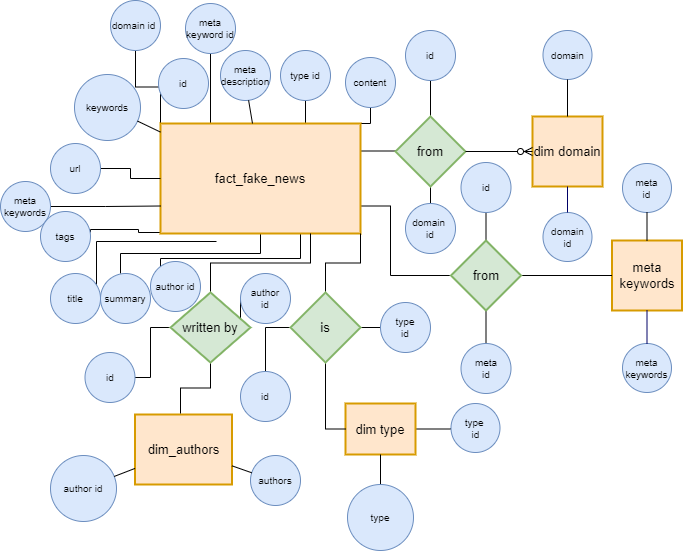

The diagram above was exported from draw.io. Its source (the exported page's mxGraphModel, read from the mxfile embedded in the PNG):
<mxGraphModel dx="1888" dy="579" grid="1" gridSize="10" guides="1" tooltips="1" connect="1" arrows="1" fold="1" page="1" pageScale="1" pageWidth="850" pageHeight="1100" math="0" shadow="0">
  <root>
    <mxCell id="0" />
    <mxCell id="1" parent="0" />
    <mxCell id="QTkyZJQPllgnWPNqNgFp-17" style="edgeStyle=orthogonalEdgeStyle;rounded=0;orthogonalLoop=1;jettySize=auto;html=1;exitX=1;exitY=0.25;exitDx=0;exitDy=0;entryX=0;entryY=0.5;entryDx=0;entryDy=0;endArrow=none;endFill=0;" edge="1" parent="1" source="4cd4486c729dc68b-1" target="4a63a70a29bb4ada-23">
      <mxGeometry relative="1" as="geometry" />
    </mxCell>
    <mxCell id="QTkyZJQPllgnWPNqNgFp-21" style="edgeStyle=orthogonalEdgeStyle;rounded=0;orthogonalLoop=1;jettySize=auto;html=1;exitX=0.75;exitY=0;exitDx=0;exitDy=0;entryX=0.5;entryY=1;entryDx=0;entryDy=0;endArrow=none;endFill=0;" edge="1" parent="1" source="4cd4486c729dc68b-1" target="QTkyZJQPllgnWPNqNgFp-8">
      <mxGeometry relative="1" as="geometry" />
    </mxCell>
    <mxCell id="QTkyZJQPllgnWPNqNgFp-22" style="edgeStyle=orthogonalEdgeStyle;rounded=0;orthogonalLoop=1;jettySize=auto;html=1;exitX=1;exitY=0;exitDx=0;exitDy=0;entryX=0.5;entryY=1;entryDx=0;entryDy=0;endArrow=none;endFill=0;" edge="1" parent="1" source="4cd4486c729dc68b-1" target="QTkyZJQPllgnWPNqNgFp-4">
      <mxGeometry relative="1" as="geometry" />
    </mxCell>
    <mxCell id="QTkyZJQPllgnWPNqNgFp-42" style="edgeStyle=orthogonalEdgeStyle;rounded=0;orthogonalLoop=1;jettySize=auto;html=1;exitX=1;exitY=0.75;exitDx=0;exitDy=0;entryX=0;entryY=0.5;entryDx=0;entryDy=0;endArrow=none;endFill=0;" edge="1" parent="1" source="4cd4486c729dc68b-1" target="QTkyZJQPllgnWPNqNgFp-34">
      <mxGeometry relative="1" as="geometry">
        <Array as="points">
          <mxPoint x="350" y="243" />
          <mxPoint x="350" y="312" />
        </Array>
      </mxGeometry>
    </mxCell>
    <mxCell id="QTkyZJQPllgnWPNqNgFp-44" style="edgeStyle=orthogonalEdgeStyle;rounded=0;orthogonalLoop=1;jettySize=auto;html=1;exitX=0;exitY=1;exitDx=0;exitDy=0;entryX=1;entryY=0.5;entryDx=0;entryDy=0;endArrow=none;endFill=0;" edge="1" parent="1">
      <mxGeometry relative="1" as="geometry">
        <mxPoint x="120" y="266" as="sourcePoint" />
        <mxPoint x="50" y="269" as="targetPoint" />
        <Array as="points">
          <mxPoint x="120" y="269" />
          <mxPoint x="98" y="269" />
          <mxPoint x="98" y="266" />
          <mxPoint x="50" y="266" />
        </Array>
      </mxGeometry>
    </mxCell>
    <mxCell id="QTkyZJQPllgnWPNqNgFp-55" style="edgeStyle=orthogonalEdgeStyle;rounded=0;orthogonalLoop=1;jettySize=auto;html=1;exitX=0.25;exitY=1;exitDx=0;exitDy=0;endArrow=none;endFill=0;" edge="1" parent="1" source="4cd4486c729dc68b-1">
      <mxGeometry relative="1" as="geometry">
        <mxPoint x="120" y="320" as="targetPoint" />
        <Array as="points">
          <mxPoint x="260" y="270" />
          <mxPoint x="260" y="295" />
          <mxPoint x="120" y="295" />
        </Array>
      </mxGeometry>
    </mxCell>
    <mxCell id="QTkyZJQPllgnWPNqNgFp-56" style="edgeStyle=orthogonalEdgeStyle;rounded=0;orthogonalLoop=1;jettySize=auto;html=1;exitX=0.5;exitY=1;exitDx=0;exitDy=0;endArrow=none;endFill=0;" edge="1" parent="1" source="4cd4486c729dc68b-1">
      <mxGeometry relative="1" as="geometry">
        <mxPoint x="80" y="310" as="targetPoint" />
      </mxGeometry>
    </mxCell>
    <mxCell id="QTkyZJQPllgnWPNqNgFp-58" style="edgeStyle=orthogonalEdgeStyle;rounded=0;orthogonalLoop=1;jettySize=auto;html=1;exitX=0.25;exitY=1;exitDx=0;exitDy=0;endArrow=none;endFill=0;" edge="1" parent="1">
      <mxGeometry relative="1" as="geometry">
        <mxPoint x="56" y="328" as="targetPoint" />
        <mxPoint x="176" y="278" as="sourcePoint" />
      </mxGeometry>
    </mxCell>
    <mxCell id="QTkyZJQPllgnWPNqNgFp-64" style="edgeStyle=orthogonalEdgeStyle;rounded=0;orthogonalLoop=1;jettySize=auto;html=1;exitX=0;exitY=0;exitDx=0;exitDy=0;entryX=0.5;entryY=1;entryDx=0;entryDy=0;endArrow=none;endFill=0;" edge="1" parent="1" source="4cd4486c729dc68b-1" target="QTkyZJQPllgnWPNqNgFp-63">
      <mxGeometry relative="1" as="geometry" />
    </mxCell>
    <mxCell id="QTkyZJQPllgnWPNqNgFp-66" style="edgeStyle=orthogonalEdgeStyle;rounded=0;orthogonalLoop=1;jettySize=auto;html=1;exitX=0.25;exitY=0;exitDx=0;exitDy=0;entryX=0.5;entryY=1;entryDx=0;entryDy=0;endArrow=none;endFill=0;" edge="1" parent="1" source="4cd4486c729dc68b-1" target="QTkyZJQPllgnWPNqNgFp-65">
      <mxGeometry relative="1" as="geometry" />
    </mxCell>
    <mxCell id="4cd4486c729dc68b-1" value="fact_fake_news" style="strokeWidth=2;whiteSpace=wrap;html=1;align=center;fontSize=13;fontFamily=Helvetica;fontColor=#000000;strokeColor=#d79b00;fillColor=#ffe6cc;" parent="1" vertex="1">
      <mxGeometry x="120" y="160" width="200" height="110" as="geometry" />
    </mxCell>
    <mxCell id="4a63a70a29bb4ada-1" value="id" style="ellipse;whiteSpace=wrap;html=1;aspect=fixed;fontSize=10;fillColor=#dae8fc;strokeColor=#6c8ebf;" parent="1" vertex="1">
      <mxGeometry x="118" y="95" width="50" height="50" as="geometry" />
    </mxCell>
    <mxCell id="4a63a70a29bb4ada-2" value="keywords" style="ellipse;whiteSpace=wrap;html=1;aspect=fixed;fontSize=10;fillColor=#dae8fc;strokeColor=#6c8ebf;" parent="1" vertex="1">
      <mxGeometry x="34" y="111" width="66" height="66" as="geometry" />
    </mxCell>
    <mxCell id="QTkyZJQPllgnWPNqNgFp-50" style="edgeStyle=orthogonalEdgeStyle;rounded=0;orthogonalLoop=1;jettySize=auto;html=1;exitX=1;exitY=0.5;exitDx=0;exitDy=0;entryX=0;entryY=0.75;entryDx=0;entryDy=0;endArrow=none;endFill=0;" edge="1" parent="1" source="4a63a70a29bb4ada-3" target="4cd4486c729dc68b-1">
      <mxGeometry relative="1" as="geometry" />
    </mxCell>
    <mxCell id="4a63a70a29bb4ada-3" value="meta keywords" style="ellipse;whiteSpace=wrap;html=1;aspect=fixed;fontSize=10;fillColor=#dae8fc;strokeColor=#6c8ebf;" parent="1" vertex="1">
      <mxGeometry x="-40" y="218" width="50" height="50" as="geometry" />
    </mxCell>
    <mxCell id="4a63a70a29bb4ada-13" value="dim domain" style="strokeWidth=2;whiteSpace=wrap;html=1;align=center;fontSize=13;fontFamily=Helvetica;fontColor=#000000;strokeColor=#d79b00;fillColor=#ffe6cc;" parent="1" vertex="1">
      <mxGeometry x="492" y="153" width="70" height="70" as="geometry" />
    </mxCell>
    <mxCell id="QTkyZJQPllgnWPNqNgFp-29" style="edgeStyle=orthogonalEdgeStyle;rounded=0;orthogonalLoop=1;jettySize=auto;html=1;exitX=1;exitY=0.5;exitDx=0;exitDy=0;entryX=0;entryY=0.5;entryDx=0;entryDy=0;endArrow=none;endFill=0;" edge="1" parent="1" source="4a63a70a29bb4ada-16" target="4a63a70a29bb4ada-59">
      <mxGeometry relative="1" as="geometry" />
    </mxCell>
    <mxCell id="4a63a70a29bb4ada-16" value="dim type" style="strokeWidth=2;whiteSpace=wrap;html=1;align=center;fontSize=13;fontFamily=Helvetica;fontColor=#000000;strokeColor=#d79b00;fillColor=#ffe6cc;" parent="1" vertex="1">
      <mxGeometry x="305" y="440" width="70" height="51" as="geometry" />
    </mxCell>
    <mxCell id="QTkyZJQPllgnWPNqNgFp-26" style="edgeStyle=orthogonalEdgeStyle;rounded=0;orthogonalLoop=1;jettySize=auto;html=1;exitX=0;exitY=0.5;exitDx=0;exitDy=0;endArrow=none;endFill=0;" edge="1" parent="1" source="4a63a70a29bb4ada-18" target="QTkyZJQPllgnWPNqNgFp-5">
      <mxGeometry relative="1" as="geometry" />
    </mxCell>
    <mxCell id="QTkyZJQPllgnWPNqNgFp-47" style="edgeStyle=orthogonalEdgeStyle;rounded=0;orthogonalLoop=1;jettySize=auto;html=1;exitX=0.5;exitY=1;exitDx=0;exitDy=0;entryX=0;entryY=0.5;entryDx=0;entryDy=0;endArrow=none;endFill=0;" edge="1" parent="1" source="4a63a70a29bb4ada-18" target="4a63a70a29bb4ada-16">
      <mxGeometry relative="1" as="geometry" />
    </mxCell>
    <mxCell id="QTkyZJQPllgnWPNqNgFp-48" style="edgeStyle=orthogonalEdgeStyle;rounded=0;orthogonalLoop=1;jettySize=auto;html=1;exitX=1;exitY=0.5;exitDx=0;exitDy=0;entryX=0;entryY=0.5;entryDx=0;entryDy=0;endArrow=none;endFill=0;" edge="1" parent="1" source="4a63a70a29bb4ada-18" target="QTkyZJQPllgnWPNqNgFp-46">
      <mxGeometry relative="1" as="geometry" />
    </mxCell>
    <mxCell id="QTkyZJQPllgnWPNqNgFp-54" style="edgeStyle=orthogonalEdgeStyle;rounded=0;orthogonalLoop=1;jettySize=auto;html=1;exitX=0.5;exitY=0;exitDx=0;exitDy=0;entryX=1;entryY=1;entryDx=0;entryDy=0;endArrow=none;endFill=0;" edge="1" parent="1" source="4a63a70a29bb4ada-18" target="4cd4486c729dc68b-1">
      <mxGeometry relative="1" as="geometry" />
    </mxCell>
    <mxCell id="4a63a70a29bb4ada-18" value="is" style="shape=rhombus;strokeWidth=2;fontSize=13;perimeter=rhombusPerimeter;whiteSpace=wrap;html=1;align=center;fillColor=#d5e8d4;strokeColor=#82b366;" parent="1" vertex="1">
      <mxGeometry x="250" y="329" width="70" height="70" as="geometry" />
    </mxCell>
    <mxCell id="4a63a70a29bb4ada-19" value="dim_authors" style="strokeWidth=2;whiteSpace=wrap;html=1;align=center;fontSize=13;fontFamily=Helvetica;fontColor=#000000;strokeColor=#d79b00;fillColor=#ffe6cc;" parent="1" vertex="1">
      <mxGeometry x="94.5" y="451" width="97" height="70" as="geometry" />
    </mxCell>
    <mxCell id="4a63a70a29bb4ada-20" value="author id" style="ellipse;whiteSpace=wrap;html=1;aspect=fixed;fontSize=10;fillColor=#dae8fc;strokeColor=#6c8ebf;" parent="1" vertex="1">
      <mxGeometry x="10" y="492" width="66" height="66" as="geometry" />
    </mxCell>
    <mxCell id="4a63a70a29bb4ada-21" value="authors" style="ellipse;whiteSpace=wrap;html=1;aspect=fixed;fontSize=10;fillColor=#dae8fc;strokeColor=#6c8ebf;" parent="1" vertex="1">
      <mxGeometry x="210" y="492" width="50" height="50" as="geometry" />
    </mxCell>
    <mxCell id="QTkyZJQPllgnWPNqNgFp-10" style="edgeStyle=orthogonalEdgeStyle;rounded=0;orthogonalLoop=1;jettySize=auto;html=1;entryX=1;entryY=0.5;entryDx=0;entryDy=0;endArrow=none;endFill=0;" edge="1" parent="1" source="4a63a70a29bb4ada-22" target="QTkyZJQPllgnWPNqNgFp-13">
      <mxGeometry relative="1" as="geometry">
        <mxPoint x="20" y="364" as="targetPoint" />
      </mxGeometry>
    </mxCell>
    <mxCell id="QTkyZJQPllgnWPNqNgFp-15" style="edgeStyle=orthogonalEdgeStyle;rounded=0;orthogonalLoop=1;jettySize=auto;html=1;exitX=1;exitY=0.5;exitDx=0;exitDy=0;entryX=0;entryY=0.5;entryDx=0;entryDy=0;endArrow=none;endFill=0;" edge="1" parent="1" source="4a63a70a29bb4ada-22" target="QTkyZJQPllgnWPNqNgFp-14">
      <mxGeometry relative="1" as="geometry" />
    </mxCell>
    <mxCell id="QTkyZJQPllgnWPNqNgFp-43" style="edgeStyle=orthogonalEdgeStyle;rounded=0;orthogonalLoop=1;jettySize=auto;html=1;exitX=0.5;exitY=1;exitDx=0;exitDy=0;endArrow=none;endFill=0;" edge="1" parent="1" source="4a63a70a29bb4ada-22">
      <mxGeometry relative="1" as="geometry">
        <mxPoint x="140" y="450" as="targetPoint" />
      </mxGeometry>
    </mxCell>
    <mxCell id="QTkyZJQPllgnWPNqNgFp-53" style="edgeStyle=orthogonalEdgeStyle;rounded=0;orthogonalLoop=1;jettySize=auto;html=1;exitX=0.5;exitY=0;exitDx=0;exitDy=0;entryX=0.75;entryY=1;entryDx=0;entryDy=0;endArrow=none;endFill=0;" edge="1" parent="1" source="4a63a70a29bb4ada-22" target="4cd4486c729dc68b-1">
      <mxGeometry relative="1" as="geometry" />
    </mxCell>
    <mxCell id="4a63a70a29bb4ada-22" value="written by" style="shape=rhombus;strokeWidth=2;fontSize=13;perimeter=rhombusPerimeter;whiteSpace=wrap;html=1;align=center;fillColor=#d5e8d4;strokeColor=#82b366;" parent="1" vertex="1">
      <mxGeometry x="130" y="329" width="80" height="70" as="geometry" />
    </mxCell>
    <mxCell id="QTkyZJQPllgnWPNqNgFp-19" style="edgeStyle=orthogonalEdgeStyle;rounded=0;orthogonalLoop=1;jettySize=auto;html=1;exitX=0.5;exitY=0;exitDx=0;exitDy=0;entryX=0.5;entryY=1;entryDx=0;entryDy=0;endArrow=none;endFill=0;" edge="1" parent="1" source="4a63a70a29bb4ada-23" target="QTkyZJQPllgnWPNqNgFp-18">
      <mxGeometry relative="1" as="geometry" />
    </mxCell>
    <mxCell id="QTkyZJQPllgnWPNqNgFp-20" style="edgeStyle=orthogonalEdgeStyle;rounded=0;orthogonalLoop=1;jettySize=auto;html=1;exitX=0.5;exitY=1;exitDx=0;exitDy=0;entryX=0.5;entryY=0;entryDx=0;entryDy=0;endArrow=none;endFill=0;" edge="1" parent="1" source="4a63a70a29bb4ada-23" target="QTkyZJQPllgnWPNqNgFp-9">
      <mxGeometry relative="1" as="geometry" />
    </mxCell>
    <mxCell id="4a63a70a29bb4ada-23" value="from" style="shape=rhombus;strokeWidth=2;fontSize=13;perimeter=rhombusPerimeter;whiteSpace=wrap;html=1;align=center;fillColor=#d5e8d4;strokeColor=#82b366;" parent="1" vertex="1">
      <mxGeometry x="355" y="153" width="70" height="70" as="geometry" />
    </mxCell>
    <mxCell id="4a63a70a29bb4ada-38" style="edgeStyle=orthogonalEdgeStyle;rounded=0;html=1;exitX=1;exitY=0.5;entryX=0;entryY=0.5;endArrow=ERzeroToMany;endFill=1;jettySize=auto;orthogonalLoop=1;fontSize=12;" parent="1" source="4a63a70a29bb4ada-23" target="4a63a70a29bb4ada-13" edge="1">
      <mxGeometry relative="1" as="geometry" />
    </mxCell>
    <mxCell id="4a63a70a29bb4ada-45" value="domain" style="ellipse;whiteSpace=wrap;html=1;aspect=fixed;fontSize=10;fillColor=#dae8fc;strokeColor=#6c8ebf;" parent="1" vertex="1">
      <mxGeometry x="502.5" y="67" width="49" height="49" as="geometry" />
    </mxCell>
    <mxCell id="4a63a70a29bb4ada-46" style="rounded=0;html=1;endArrow=none;endFill=0;jettySize=auto;orthogonalLoop=1;fontSize=12;" parent="1" source="4a63a70a29bb4ada-13" target="4a63a70a29bb4ada-45" edge="1">
      <mxGeometry relative="1" as="geometry" />
    </mxCell>
    <mxCell id="4a63a70a29bb4ada-52" style="edgeStyle=none;rounded=0;html=1;endArrow=none;endFill=0;jettySize=auto;orthogonalLoop=1;fontSize=12;" parent="1" source="4a63a70a29bb4ada-20" target="4a63a70a29bb4ada-19" edge="1">
      <mxGeometry relative="1" as="geometry" />
    </mxCell>
    <mxCell id="4a63a70a29bb4ada-53" style="edgeStyle=none;rounded=0;html=1;endArrow=none;endFill=0;jettySize=auto;orthogonalLoop=1;fontSize=12;" parent="1" source="4a63a70a29bb4ada-21" target="4a63a70a29bb4ada-19" edge="1">
      <mxGeometry relative="1" as="geometry" />
    </mxCell>
    <mxCell id="4a63a70a29bb4ada-54" style="edgeStyle=none;rounded=0;html=1;endArrow=none;endFill=0;jettySize=auto;orthogonalLoop=1;fontSize=12;" parent="1" source="4a63a70a29bb4ada-2" target="4cd4486c729dc68b-1" edge="1">
      <mxGeometry relative="1" as="geometry" />
    </mxCell>
    <mxCell id="QTkyZJQPllgnWPNqNgFp-28" style="edgeStyle=orthogonalEdgeStyle;rounded=0;orthogonalLoop=1;jettySize=auto;html=1;exitX=0.5;exitY=0;exitDx=0;exitDy=0;endArrow=none;endFill=0;" edge="1" parent="1" source="4a63a70a29bb4ada-58" target="4a63a70a29bb4ada-16">
      <mxGeometry relative="1" as="geometry" />
    </mxCell>
    <mxCell id="4a63a70a29bb4ada-58" value="type" style="ellipse;whiteSpace=wrap;html=1;aspect=fixed;fontSize=10;fillColor=#dae8fc;strokeColor=#6c8ebf;" parent="1" vertex="1">
      <mxGeometry x="307" y="521" width="66" height="66" as="geometry" />
    </mxCell>
    <mxCell id="4a63a70a29bb4ada-59" value="type &lt;br&gt;id" style="ellipse;whiteSpace=wrap;html=1;aspect=fixed;fontSize=10;fillColor=#dae8fc;strokeColor=#6c8ebf;" parent="1" vertex="1">
      <mxGeometry x="410.5" y="440" width="49" height="49" as="geometry" />
    </mxCell>
    <mxCell id="4a63a70a29bb4ada-7" value="meta description" style="ellipse;whiteSpace=wrap;html=1;aspect=fixed;fontSize=10;fillColor=#dae8fc;strokeColor=#6c8ebf;" parent="1" vertex="1">
      <mxGeometry x="180" y="87" width="50" height="50" as="geometry" />
    </mxCell>
    <mxCell id="4a63a70a29bb4ada-11" style="rounded=0;html=1;startArrow=none;startFill=0;endArrow=none;endFill=0;jettySize=auto;orthogonalLoop=1;fontSize=10;" parent="1" source="4a63a70a29bb4ada-7" target="4cd4486c729dc68b-1" edge="1">
      <mxGeometry relative="1" as="geometry" />
    </mxCell>
    <mxCell id="5ecfb9fce94ea102-9" value="domain&lt;br&gt;id" style="ellipse;whiteSpace=wrap;html=1;aspect=fixed;fontSize=10;fillColor=#dae8fc;strokeColor=#6c8ebf;" parent="1" vertex="1">
      <mxGeometry x="502.5" y="249" width="49" height="49" as="geometry" />
    </mxCell>
    <mxCell id="5ecfb9fce94ea102-10" style="edgeStyle=none;rounded=0;html=1;startArrow=none;startFill=0;endArrow=none;endFill=0;jettySize=auto;orthogonalLoop=1;strokeColor=#000066;fontSize=13;" parent="1" source="5ecfb9fce94ea102-9" target="4a63a70a29bb4ada-13" edge="1">
      <mxGeometry relative="1" as="geometry" />
    </mxCell>
    <mxCell id="QTkyZJQPllgnWPNqNgFp-2" value="tags" style="ellipse;whiteSpace=wrap;html=1;aspect=fixed;fontSize=10;fillColor=#dae8fc;strokeColor=#6c8ebf;" vertex="1" parent="1">
      <mxGeometry y="248" width="50" height="50" as="geometry" />
    </mxCell>
    <mxCell id="QTkyZJQPllgnWPNqNgFp-4" value="content" style="ellipse;whiteSpace=wrap;html=1;aspect=fixed;fontSize=10;fillColor=#dae8fc;strokeColor=#6c8ebf;" vertex="1" parent="1">
      <mxGeometry x="305" y="94" width="50" height="50" as="geometry" />
    </mxCell>
    <mxCell id="QTkyZJQPllgnWPNqNgFp-5" value="id" style="ellipse;whiteSpace=wrap;html=1;aspect=fixed;fontSize=10;fillColor=#dae8fc;strokeColor=#6c8ebf;" vertex="1" parent="1">
      <mxGeometry x="200" y="408" width="50" height="50" as="geometry" />
    </mxCell>
    <mxCell id="QTkyZJQPllgnWPNqNgFp-8" value="type id" style="ellipse;whiteSpace=wrap;html=1;aspect=fixed;fontSize=10;fillColor=#dae8fc;strokeColor=#6c8ebf;" vertex="1" parent="1">
      <mxGeometry x="240" y="87" width="50" height="50" as="geometry" />
    </mxCell>
    <mxCell id="QTkyZJQPllgnWPNqNgFp-9" value="domain &lt;br&gt;id" style="ellipse;whiteSpace=wrap;html=1;aspect=fixed;fontSize=10;fillColor=#dae8fc;strokeColor=#6c8ebf;" vertex="1" parent="1">
      <mxGeometry x="365" y="240" width="50" height="50" as="geometry" />
    </mxCell>
    <mxCell id="QTkyZJQPllgnWPNqNgFp-13" value="id" style="ellipse;whiteSpace=wrap;html=1;aspect=fixed;fontSize=10;fillColor=#dae8fc;strokeColor=#6c8ebf;" vertex="1" parent="1">
      <mxGeometry x="44.5" y="389" width="50" height="50" as="geometry" />
    </mxCell>
    <mxCell id="QTkyZJQPllgnWPNqNgFp-14" value="author&lt;br&gt;id" style="ellipse;whiteSpace=wrap;html=1;aspect=fixed;fontSize=10;fillColor=#dae8fc;strokeColor=#6c8ebf;" vertex="1" parent="1">
      <mxGeometry x="200" y="310" width="50" height="50" as="geometry" />
    </mxCell>
    <mxCell id="QTkyZJQPllgnWPNqNgFp-18" value="id" style="ellipse;whiteSpace=wrap;html=1;aspect=fixed;fontSize=10;fillColor=#dae8fc;strokeColor=#6c8ebf;" vertex="1" parent="1">
      <mxGeometry x="365" y="67" width="50" height="50" as="geometry" />
    </mxCell>
    <mxCell id="QTkyZJQPllgnWPNqNgFp-31" value="meta keywords" style="strokeWidth=2;whiteSpace=wrap;html=1;align=center;fontSize=13;fontFamily=Helvetica;fontColor=#000000;strokeColor=#d79b00;fillColor=#ffe6cc;" vertex="1" parent="1">
      <mxGeometry x="571.5" y="277" width="70" height="70" as="geometry" />
    </mxCell>
    <mxCell id="QTkyZJQPllgnWPNqNgFp-32" style="edgeStyle=orthogonalEdgeStyle;rounded=0;orthogonalLoop=1;jettySize=auto;html=1;exitX=0.5;exitY=0;exitDx=0;exitDy=0;entryX=0.5;entryY=1;entryDx=0;entryDy=0;endArrow=none;endFill=0;" edge="1" parent="1" source="QTkyZJQPllgnWPNqNgFp-34" target="QTkyZJQPllgnWPNqNgFp-41">
      <mxGeometry relative="1" as="geometry" />
    </mxCell>
    <mxCell id="QTkyZJQPllgnWPNqNgFp-33" style="edgeStyle=orthogonalEdgeStyle;rounded=0;orthogonalLoop=1;jettySize=auto;html=1;exitX=0.5;exitY=1;exitDx=0;exitDy=0;entryX=0.5;entryY=0;entryDx=0;entryDy=0;endArrow=none;endFill=0;" edge="1" parent="1" source="QTkyZJQPllgnWPNqNgFp-34" target="QTkyZJQPllgnWPNqNgFp-40">
      <mxGeometry relative="1" as="geometry" />
    </mxCell>
    <mxCell id="QTkyZJQPllgnWPNqNgFp-45" style="edgeStyle=orthogonalEdgeStyle;rounded=0;orthogonalLoop=1;jettySize=auto;html=1;exitX=1;exitY=0.5;exitDx=0;exitDy=0;entryX=0;entryY=0.5;entryDx=0;entryDy=0;endArrow=none;endFill=0;" edge="1" parent="1" source="QTkyZJQPllgnWPNqNgFp-34" target="QTkyZJQPllgnWPNqNgFp-31">
      <mxGeometry relative="1" as="geometry" />
    </mxCell>
    <mxCell id="QTkyZJQPllgnWPNqNgFp-34" value="from" style="shape=rhombus;strokeWidth=2;fontSize=13;perimeter=rhombusPerimeter;whiteSpace=wrap;html=1;align=center;fillColor=#d5e8d4;strokeColor=#82b366;" vertex="1" parent="1">
      <mxGeometry x="410.5" y="277" width="70" height="70" as="geometry" />
    </mxCell>
    <mxCell id="QTkyZJQPllgnWPNqNgFp-36" value="meta&lt;br&gt;id" style="ellipse;whiteSpace=wrap;html=1;aspect=fixed;fontSize=10;fillColor=#dae8fc;strokeColor=#6c8ebf;" vertex="1" parent="1">
      <mxGeometry x="582" y="200" width="49" height="49" as="geometry" />
    </mxCell>
    <mxCell id="QTkyZJQPllgnWPNqNgFp-37" style="rounded=0;html=1;endArrow=none;endFill=0;jettySize=auto;orthogonalLoop=1;fontSize=12;" edge="1" parent="1" source="QTkyZJQPllgnWPNqNgFp-31" target="QTkyZJQPllgnWPNqNgFp-36">
      <mxGeometry relative="1" as="geometry" />
    </mxCell>
    <mxCell id="QTkyZJQPllgnWPNqNgFp-38" value="meta&lt;br&gt;keywords" style="ellipse;whiteSpace=wrap;html=1;aspect=fixed;fontSize=10;fillColor=#dae8fc;strokeColor=#6c8ebf;" vertex="1" parent="1">
      <mxGeometry x="582" y="380" width="49" height="49" as="geometry" />
    </mxCell>
    <mxCell id="QTkyZJQPllgnWPNqNgFp-39" style="edgeStyle=none;rounded=0;html=1;startArrow=none;startFill=0;endArrow=none;endFill=0;jettySize=auto;orthogonalLoop=1;strokeColor=#000066;fontSize=13;" edge="1" parent="1" source="QTkyZJQPllgnWPNqNgFp-38" target="QTkyZJQPllgnWPNqNgFp-31">
      <mxGeometry relative="1" as="geometry" />
    </mxCell>
    <mxCell id="QTkyZJQPllgnWPNqNgFp-40" value="meta&lt;br&gt;id" style="ellipse;whiteSpace=wrap;html=1;aspect=fixed;fontSize=10;fillColor=#dae8fc;strokeColor=#6c8ebf;" vertex="1" parent="1">
      <mxGeometry x="420.5" y="380" width="50" height="50" as="geometry" />
    </mxCell>
    <mxCell id="QTkyZJQPllgnWPNqNgFp-41" value="id" style="ellipse;whiteSpace=wrap;html=1;aspect=fixed;fontSize=10;fillColor=#dae8fc;strokeColor=#6c8ebf;" vertex="1" parent="1">
      <mxGeometry x="420.5" y="199" width="50" height="50" as="geometry" />
    </mxCell>
    <mxCell id="QTkyZJQPllgnWPNqNgFp-46" value="type&lt;br&gt;id" style="ellipse;whiteSpace=wrap;html=1;aspect=fixed;fontSize=10;fillColor=#dae8fc;strokeColor=#6c8ebf;" vertex="1" parent="1">
      <mxGeometry x="340" y="339" width="50" height="50" as="geometry" />
    </mxCell>
    <mxCell id="QTkyZJQPllgnWPNqNgFp-52" style="edgeStyle=orthogonalEdgeStyle;rounded=0;orthogonalLoop=1;jettySize=auto;html=1;exitX=1;exitY=0.5;exitDx=0;exitDy=0;entryX=0;entryY=0.5;entryDx=0;entryDy=0;endArrow=none;endFill=0;" edge="1" parent="1" source="QTkyZJQPllgnWPNqNgFp-51" target="4cd4486c729dc68b-1">
      <mxGeometry relative="1" as="geometry" />
    </mxCell>
    <mxCell id="QTkyZJQPllgnWPNqNgFp-51" value="url" style="ellipse;whiteSpace=wrap;html=1;aspect=fixed;fontSize=10;fillColor=#dae8fc;strokeColor=#6c8ebf;" vertex="1" parent="1">
      <mxGeometry x="10" y="180" width="50" height="50" as="geometry" />
    </mxCell>
    <mxCell id="QTkyZJQPllgnWPNqNgFp-59" value="title" style="ellipse;whiteSpace=wrap;html=1;aspect=fixed;fontSize=10;fillColor=#dae8fc;strokeColor=#6c8ebf;" vertex="1" parent="1">
      <mxGeometry x="10" y="310" width="50" height="50" as="geometry" />
    </mxCell>
    <mxCell id="QTkyZJQPllgnWPNqNgFp-60" value="summary" style="ellipse;whiteSpace=wrap;html=1;aspect=fixed;fontSize=10;fillColor=#dae8fc;strokeColor=#6c8ebf;" vertex="1" parent="1">
      <mxGeometry x="60" y="310" width="50" height="50" as="geometry" />
    </mxCell>
    <mxCell id="QTkyZJQPllgnWPNqNgFp-61" value="author id" style="ellipse;whiteSpace=wrap;html=1;aspect=fixed;fontSize=10;fillColor=#dae8fc;strokeColor=#6c8ebf;" vertex="1" parent="1">
      <mxGeometry x="110" y="298" width="50" height="50" as="geometry" />
    </mxCell>
    <mxCell id="QTkyZJQPllgnWPNqNgFp-63" value="domain id&amp;nbsp;" style="ellipse;whiteSpace=wrap;html=1;aspect=fixed;fontSize=10;fillColor=#dae8fc;strokeColor=#6c8ebf;" vertex="1" parent="1">
      <mxGeometry x="70" y="37" width="50" height="50" as="geometry" />
    </mxCell>
    <mxCell id="QTkyZJQPllgnWPNqNgFp-65" value="meta keyword id" style="ellipse;whiteSpace=wrap;html=1;aspect=fixed;fontSize=10;fillColor=#dae8fc;strokeColor=#6c8ebf;" vertex="1" parent="1">
      <mxGeometry x="145" y="40" width="50" height="50" as="geometry" />
    </mxCell>
  </root>
</mxGraphModel>